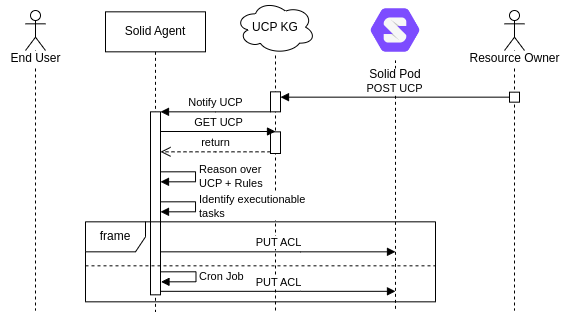

The diagram above was exported from draw.io. Its source (the exported page's mxGraphModel, read from the mxfile embedded in the PNG):
<mxGraphModel dx="755" dy="687" grid="1" gridSize="10" guides="1" tooltips="1" connect="1" arrows="1" fold="1" page="1" pageScale="1" pageWidth="827" pageHeight="1169" math="0" shadow="0">
  <root>
    <mxCell id="0" />
    <mxCell id="1" parent="0" />
    <mxCell id="2" value="" style="group" vertex="1" connectable="0" parent="1">
      <mxGeometry x="1200" y="560" width="80" height="310" as="geometry" />
    </mxCell>
    <mxCell id="3" value="UCP KG" style="ellipse;shape=cloud;whiteSpace=wrap;html=1;" vertex="1" parent="2">
      <mxGeometry width="80" height="53.33" as="geometry" />
    </mxCell>
    <mxCell id="4" value="" style="endArrow=none;dashed=1;html=1;rounded=0;" edge="1" parent="2" target="3">
      <mxGeometry width="50" height="50" relative="1" as="geometry">
        <mxPoint x="40" y="310" as="sourcePoint" />
        <mxPoint x="40" y="140" as="targetPoint" />
      </mxGeometry>
    </mxCell>
    <mxCell id="5" value="" style="html=1;points=[];perimeter=orthogonalPerimeter;outlineConnect=0;targetShapes=umlLifeline;portConstraint=eastwest;newEdgeStyle={&quot;edgeStyle&quot;:&quot;elbowEdgeStyle&quot;,&quot;elbow&quot;:&quot;vertical&quot;,&quot;curved&quot;:0,&quot;rounded&quot;:0};" vertex="1" parent="2">
      <mxGeometry x="35" y="91.33" width="10" height="20" as="geometry" />
    </mxCell>
    <mxCell id="6" value="" style="html=1;points=[];perimeter=orthogonalPerimeter;outlineConnect=0;targetShapes=umlLifeline;portConstraint=eastwest;newEdgeStyle={&quot;edgeStyle&quot;:&quot;elbowEdgeStyle&quot;,&quot;elbow&quot;:&quot;vertical&quot;,&quot;curved&quot;:0,&quot;rounded&quot;:0};" vertex="1" parent="2">
      <mxGeometry x="35" y="131.35" width="10" height="21.65" as="geometry" />
    </mxCell>
    <mxCell id="7" value="Solid Agent" style="shape=umlLifeline;perimeter=lifelinePerimeter;whiteSpace=wrap;html=1;container=1;dropTarget=0;collapsible=0;recursiveResize=0;outlineConnect=0;portConstraint=eastwest;newEdgeStyle={&quot;edgeStyle&quot;:&quot;elbowEdgeStyle&quot;,&quot;elbow&quot;:&quot;vertical&quot;,&quot;curved&quot;:0,&quot;rounded&quot;:0};" vertex="1" parent="1">
      <mxGeometry x="1070" y="571.3299999999999" width="100" height="300" as="geometry" />
    </mxCell>
    <mxCell id="8" value="" style="html=1;points=[];perimeter=orthogonalPerimeter;outlineConnect=0;targetShapes=umlLifeline;portConstraint=eastwest;newEdgeStyle={&quot;edgeStyle&quot;:&quot;elbowEdgeStyle&quot;,&quot;elbow&quot;:&quot;vertical&quot;,&quot;curved&quot;:0,&quot;rounded&quot;:0};" vertex="1" parent="7">
      <mxGeometry x="45" y="100" width="10" height="183" as="geometry" />
    </mxCell>
    <mxCell id="9" value="" style="group" vertex="1" connectable="0" parent="1">
      <mxGeometry x="965" y="570" width="70" height="300" as="geometry" />
    </mxCell>
    <mxCell id="10" value="" style="shape=umlLifeline;perimeter=lifelinePerimeter;whiteSpace=wrap;html=1;container=1;dropTarget=0;collapsible=0;recursiveResize=0;outlineConnect=0;portConstraint=eastwest;newEdgeStyle={&quot;edgeStyle&quot;:&quot;elbowEdgeStyle&quot;,&quot;elbow&quot;:&quot;vertical&quot;,&quot;curved&quot;:0,&quot;rounded&quot;:0};participant=umlActor;" vertex="1" parent="9">
      <mxGeometry x="25" width="20" height="300" as="geometry" />
    </mxCell>
    <mxCell id="11" value="End User" style="text;html=1;align=center;verticalAlign=middle;resizable=0;points=[];autosize=1;strokeColor=none;fillColor=none;labelBackgroundColor=default;" vertex="1" parent="9">
      <mxGeometry y="33" width="70" height="30" as="geometry" />
    </mxCell>
    <mxCell id="12" value="" style="endArrow=none;dashed=1;html=1;rounded=0;" edge="1" target="13" parent="1">
      <mxGeometry width="50" height="50" relative="1" as="geometry">
        <mxPoint x="1360" y="868.3299999999999" as="sourcePoint" />
        <mxPoint x="1331.5" y="631.33" as="targetPoint" />
      </mxGeometry>
    </mxCell>
    <mxCell id="13" value="Solid Pod" style="shape=image;verticalLabelPosition=bottom;labelBackgroundColor=default;verticalAlign=top;aspect=fixed;imageAspect=0;image=data:image/png,(base64 omitted: 7068 chars);" vertex="1" parent="1">
      <mxGeometry x="1330.0033333333333" y="559.9999999999999" width="60" height="60" as="geometry" />
    </mxCell>
    <mxCell id="14" value="Notify UCP" style="html=1;verticalAlign=bottom;endArrow=block;edgeStyle=elbowEdgeStyle;elbow=vertical;curved=0;rounded=0;" edge="1" source="5" target="8" parent="1">
      <mxGeometry width="80" relative="1" as="geometry">
        <mxPoint x="1230" y="661.3299999999999" as="sourcePoint" />
        <mxPoint x="1150" y="661.3299999999999" as="targetPoint" />
        <Array as="points">
          <mxPoint x="1180" y="671.3299999999999" />
        </Array>
      </mxGeometry>
    </mxCell>
    <mxCell id="15" value="GET UCP" style="html=1;verticalAlign=bottom;endArrow=block;edgeStyle=elbowEdgeStyle;elbow=vertical;curved=0;rounded=0;" edge="1" source="8" target="6" parent="1">
      <mxGeometry relative="1" as="geometry">
        <mxPoint x="1165" y="691.3499999999999" as="sourcePoint" />
        <Array as="points">
          <mxPoint x="1120" y="691" />
        </Array>
      </mxGeometry>
    </mxCell>
    <mxCell id="16" value="return" style="html=1;verticalAlign=bottom;endArrow=open;dashed=1;endSize=8;edgeStyle=elbowEdgeStyle;elbow=vertical;curved=0;rounded=0;" edge="1" source="6" target="8" parent="1">
      <mxGeometry relative="1" as="geometry">
        <mxPoint x="1165" y="766.3499999999999" as="targetPoint" />
        <Array as="points">
          <mxPoint x="1180" y="711.3299999999999" />
        </Array>
      </mxGeometry>
    </mxCell>
    <mxCell id="17" value="Reason over &lt;br&gt;UCP + Rules" style="html=1;align=left;spacingLeft=2;endArrow=block;rounded=0;edgeStyle=orthogonalEdgeStyle;curved=0;rounded=0;" edge="1" parent="1">
      <mxGeometry relative="1" as="geometry">
        <mxPoint x="1125" y="731.3299999999999" as="sourcePoint" />
        <Array as="points">
          <mxPoint x="1160" y="731.3299999999999" />
          <mxPoint x="1160" y="741.3299999999999" />
        </Array>
        <mxPoint x="1125" y="741.3299999999999" as="targetPoint" />
      </mxGeometry>
    </mxCell>
    <mxCell id="18" value="Identify executionable &lt;br&gt;tasks" style="html=1;align=left;spacingLeft=2;endArrow=block;rounded=0;edgeStyle=orthogonalEdgeStyle;curved=0;rounded=0;" edge="1" parent="1">
      <mxGeometry relative="1" as="geometry">
        <mxPoint x="1125" y="761.3299999999999" as="sourcePoint" />
        <Array as="points">
          <mxPoint x="1160" y="761.3299999999999" />
          <mxPoint x="1160" y="771.3299999999999" />
        </Array>
        <mxPoint x="1125" y="771.3299999999999" as="targetPoint" />
      </mxGeometry>
    </mxCell>
    <mxCell id="19" value="" style="line;strokeWidth=1;fillColor=none;align=left;verticalAlign=middle;spacingTop=-1;spacingLeft=3;spacingRight=3;rotatable=0;labelPosition=right;points=[];portConstraint=eastwest;strokeColor=inherit;dashed=1;" vertex="1" parent="1">
      <mxGeometry x="1050" y="821.3299999999999" width="350" height="8" as="geometry" />
    </mxCell>
    <mxCell id="20" value="frame" style="shape=umlFrame;whiteSpace=wrap;html=1;pointerEvents=0;gradientColor=none;" vertex="1" parent="1">
      <mxGeometry x="1050" y="781.3299999999999" width="350" height="80" as="geometry" />
    </mxCell>
    <mxCell id="21" value="Cron Job" style="html=1;align=left;spacingLeft=2;endArrow=block;rounded=0;edgeStyle=orthogonalEdgeStyle;curved=0;rounded=0;" edge="1" parent="1">
      <mxGeometry relative="1" as="geometry">
        <mxPoint x="1125.5" y="831.3299999999999" as="sourcePoint" />
        <Array as="points">
          <mxPoint x="1160.5" y="831.3299999999999" />
          <mxPoint x="1160.5" y="841.3299999999999" />
        </Array>
        <mxPoint x="1125.5" y="841.3299999999999" as="targetPoint" />
      </mxGeometry>
    </mxCell>
    <mxCell id="22" value="PUT ACL" style="html=1;verticalAlign=bottom;endArrow=block;edgeStyle=elbowEdgeStyle;elbow=vertical;curved=0;rounded=0;" edge="1" source="8" parent="1">
      <mxGeometry width="80" relative="1" as="geometry">
        <mxPoint x="1210" y="811.3299999999999" as="sourcePoint" />
        <mxPoint x="1360" y="811.3299999999999" as="targetPoint" />
        <Array as="points">
          <mxPoint x="1265" y="811.3299999999999" />
        </Array>
      </mxGeometry>
    </mxCell>
    <mxCell id="23" value="PUT ACL" style="html=1;verticalAlign=bottom;endArrow=block;edgeStyle=elbowEdgeStyle;elbow=vertical;curved=0;rounded=0;" edge="1" parent="1">
      <mxGeometry width="80" relative="1" as="geometry">
        <mxPoint x="1125" y="850.8299999999999" as="sourcePoint" />
        <mxPoint x="1360" y="850.8299999999999" as="targetPoint" />
        <Array as="points">
          <mxPoint x="1265" y="850.8299999999999" />
        </Array>
      </mxGeometry>
    </mxCell>
    <mxCell id="24" value="" style="group" vertex="1" connectable="0" parent="1">
      <mxGeometry x="1444" y="570" width="90" height="300" as="geometry" />
    </mxCell>
    <mxCell id="25" value="" style="shape=umlLifeline;perimeter=lifelinePerimeter;whiteSpace=wrap;html=1;container=1;dropTarget=0;collapsible=0;recursiveResize=0;outlineConnect=0;portConstraint=eastwest;newEdgeStyle={&quot;edgeStyle&quot;:&quot;elbowEdgeStyle&quot;,&quot;elbow&quot;:&quot;vertical&quot;,&quot;curved&quot;:0,&quot;rounded&quot;:0};participant=umlActor;" vertex="1" parent="24">
      <mxGeometry x="25" width="20" height="300" as="geometry" />
    </mxCell>
    <mxCell id="26" value="Resource Owner" style="text;html=1;align=center;verticalAlign=middle;resizable=0;points=[];autosize=1;strokeColor=none;fillColor=none;labelBackgroundColor=default;" vertex="1" parent="24">
      <mxGeometry x="-20" y="33" width="110" height="30" as="geometry" />
    </mxCell>
    <mxCell id="27" value="" style="html=1;points=[];perimeter=orthogonalPerimeter;outlineConnect=0;targetShapes=umlLifeline;portConstraint=eastwest;newEdgeStyle={&quot;edgeStyle&quot;:&quot;elbowEdgeStyle&quot;,&quot;elbow&quot;:&quot;vertical&quot;,&quot;curved&quot;:0,&quot;rounded&quot;:0};" vertex="1" parent="24">
      <mxGeometry x="30" y="81.67" width="10" height="10" as="geometry" />
    </mxCell>
    <mxCell id="28" value="POST UCP" style="html=1;verticalAlign=bottom;endArrow=block;edgeStyle=elbowEdgeStyle;elbow=vertical;curved=0;rounded=0;" edge="1" parent="1">
      <mxGeometry width="80" relative="1" as="geometry">
        <mxPoint x="1474" y="656.6599999999999" as="sourcePoint" />
        <mxPoint x="1245" y="656.3299999999999" as="targetPoint" />
        <Array as="points">
          <mxPoint x="1300" y="656.6599999999999" />
        </Array>
      </mxGeometry>
    </mxCell>
  </root>
</mxGraphModel>